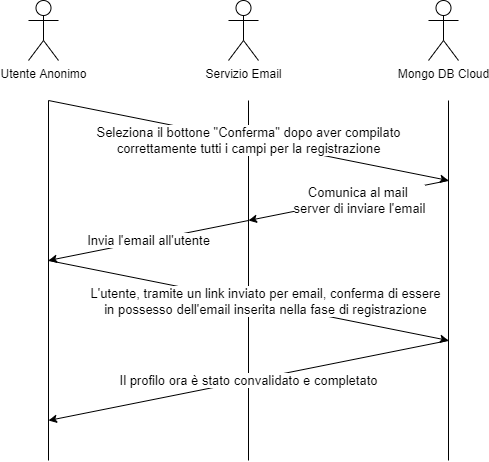

The diagram above was exported from draw.io. Its source (the exported page's mxGraphModel, read from the mxfile embedded in the PNG):
<mxGraphModel dx="782" dy="579" grid="1" gridSize="10" guides="1" tooltips="1" connect="1" arrows="1" fold="1" page="1" pageScale="1" pageWidth="1169" pageHeight="827" math="0" shadow="0">
  <root>
    <mxCell id="0" />
    <mxCell id="1" parent="0" />
    <mxCell id="2Ixns0bCL1NalGfG2JEc-1" value="" style="endArrow=none;html=1;rounded=0;" parent="1" edge="1">
      <mxGeometry width="50" height="50" relative="1" as="geometry">
        <mxPoint x="390" y="600" as="sourcePoint" />
        <mxPoint x="390.0000000000002" y="240" as="targetPoint" />
      </mxGeometry>
    </mxCell>
    <mxCell id="2Ixns0bCL1NalGfG2JEc-2" value="" style="endArrow=none;html=1;rounded=0;" parent="1" edge="1">
      <mxGeometry width="50" height="50" relative="1" as="geometry">
        <mxPoint x="590" y="600" as="sourcePoint" />
        <mxPoint x="590.0000000000002" y="240" as="targetPoint" />
      </mxGeometry>
    </mxCell>
    <mxCell id="2Ixns0bCL1NalGfG2JEc-3" value="" style="endArrow=none;html=1;rounded=0;" parent="1" edge="1">
      <mxGeometry width="50" height="50" relative="1" as="geometry">
        <mxPoint x="790" y="600" as="sourcePoint" />
        <mxPoint x="790" y="240" as="targetPoint" />
      </mxGeometry>
    </mxCell>
    <mxCell id="2Ixns0bCL1NalGfG2JEc-4" value="Utente Anonimo" style="shape=umlActor;verticalLabelPosition=bottom;verticalAlign=top;html=1;outlineConnect=0;" parent="1" vertex="1">
      <mxGeometry x="370" y="140" width="30" height="60" as="geometry" />
    </mxCell>
    <mxCell id="2Ixns0bCL1NalGfG2JEc-5" value="Servizio Email" style="shape=umlActor;verticalLabelPosition=bottom;verticalAlign=top;html=1;outlineConnect=0;" parent="1" vertex="1">
      <mxGeometry x="570" y="140" width="30" height="60" as="geometry" />
    </mxCell>
    <mxCell id="2Ixns0bCL1NalGfG2JEc-6" value="Mongo DB Cloud" style="shape=umlActor;verticalLabelPosition=bottom;verticalAlign=top;html=1;outlineConnect=0;" parent="1" vertex="1">
      <mxGeometry x="770" y="140" width="30" height="60" as="geometry" />
    </mxCell>
    <mxCell id="2Ixns0bCL1NalGfG2JEc-7" value="&lt;font style=&quot;font-size: 13px;&quot;&gt;Seleziona il bottone &quot;Conferma&quot; dopo aver compilato&lt;br&gt;correttamente tutti i campi per la registrazione&lt;br&gt;&lt;/font&gt;" style="endArrow=classic;html=1;rounded=0;fixDash=0;fontSize=13;" parent="1" edge="1">
      <mxGeometry width="50" height="50" relative="1" as="geometry">
        <mxPoint x="390.0000000000002" y="240" as="sourcePoint" />
        <mxPoint x="790" y="320" as="targetPoint" />
      </mxGeometry>
    </mxCell>
    <mxCell id="2Ixns0bCL1NalGfG2JEc-8" value="" style="endArrow=classic;html=1;rounded=0;" parent="1" edge="1">
      <mxGeometry width="50" height="50" relative="1" as="geometry">
        <mxPoint x="790" y="320" as="sourcePoint" />
        <mxPoint x="590.0000000000002" y="360" as="targetPoint" />
      </mxGeometry>
    </mxCell>
    <mxCell id="2Ixns0bCL1NalGfG2JEc-9" value="Comunica al mail &lt;br style=&quot;font-size: 13px;&quot;&gt;server di inviare l'email" style="edgeLabel;html=1;align=center;verticalAlign=middle;resizable=0;points=[];fontSize=13;labelBackgroundColor=default;" parent="2Ixns0bCL1NalGfG2JEc-8" vertex="1" connectable="0">
      <mxGeometry x="0.4339" y="3" relative="1" as="geometry">
        <mxPoint x="53" y="-12" as="offset" />
      </mxGeometry>
    </mxCell>
    <mxCell id="2Ixns0bCL1NalGfG2JEc-10" value="&lt;font style=&quot;font-size: 13px;&quot;&gt;Invia l'email all'utente&lt;/font&gt;" style="endArrow=classic;html=1;rounded=0;fontSize=13;" parent="1" edge="1">
      <mxGeometry width="50" height="50" relative="1" as="geometry">
        <mxPoint x="590.0000000000002" y="360" as="sourcePoint" />
        <mxPoint x="390.0000000000002" y="400" as="targetPoint" />
      </mxGeometry>
    </mxCell>
    <mxCell id="2Ixns0bCL1NalGfG2JEc-11" value="&lt;font style=&quot;font-size: 13px;&quot;&gt;L'utente, tramite un link inviato per email, conferma di essere&lt;br&gt;in possesso dell'email inserita nella fase di registrazione&lt;br&gt;&lt;/font&gt;" style="endArrow=classic;html=1;rounded=0;fontSize=13;" parent="1" edge="1">
      <mxGeometry x="0.0811" y="2" width="50" height="50" relative="1" as="geometry">
        <mxPoint x="390.0000000000002" y="400" as="sourcePoint" />
        <mxPoint x="790" y="480" as="targetPoint" />
        <mxPoint as="offset" />
      </mxGeometry>
    </mxCell>
    <mxCell id="2Ixns0bCL1NalGfG2JEc-13" value="Il profilo ora è stato convalidato e completato" style="endArrow=classic;html=1;rounded=0;fontSize=13;" parent="1" edge="1">
      <mxGeometry width="50" height="50" relative="1" as="geometry">
        <mxPoint x="790" y="480" as="sourcePoint" />
        <mxPoint x="390.0000000000002" y="560" as="targetPoint" />
      </mxGeometry>
    </mxCell>
  </root>
</mxGraphModel>